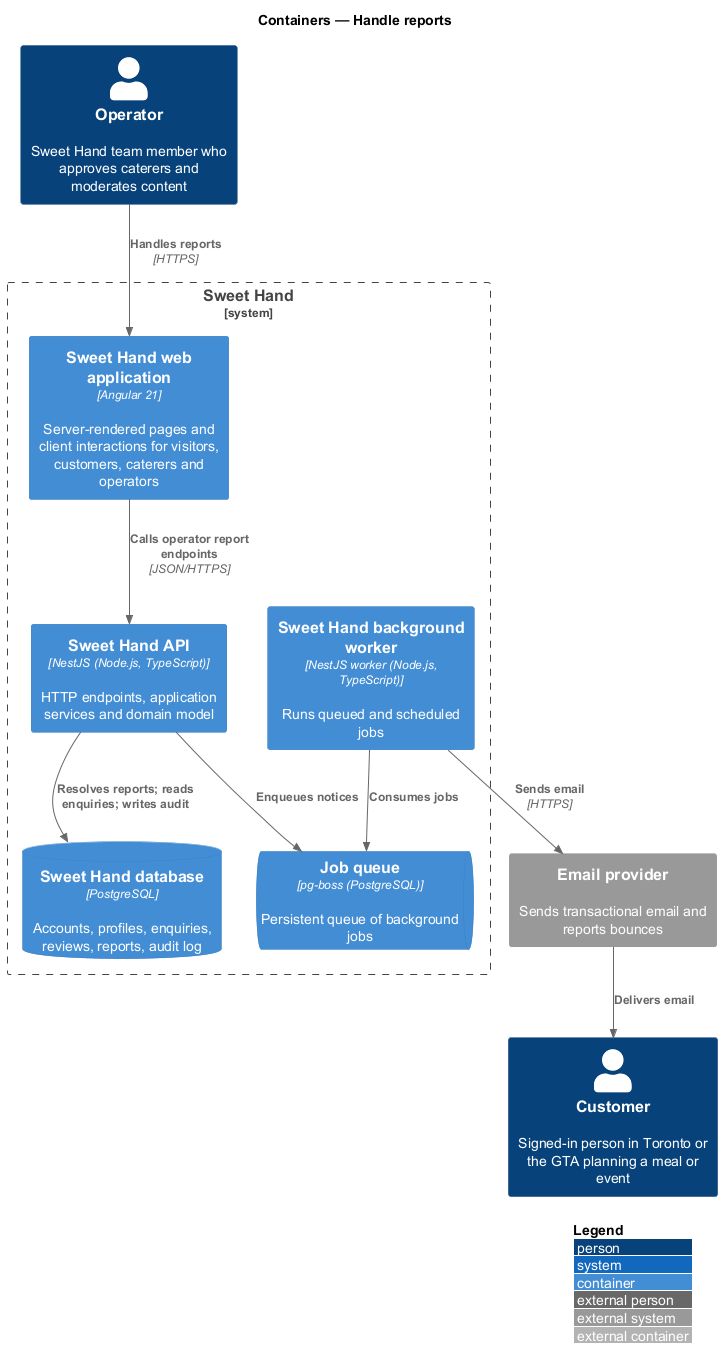

The diagram above was rendered by PlantUML. Its source (embedded in the PNG):
@startuml
!include <C4/C4_Container>
LAYOUT_WITH_LEGEND()
title Containers — Handle reports

Person(operator, "Operator", "Sweet Hand team member who approves caterers and moderates content")
Person(customer, "Customer", "Signed-in person in Toronto or the GTA planning a meal or event")
System_Boundary(sweethand, "Sweet Hand") {
  Container(web, "Sweet Hand web application", "Angular 21", "Server-rendered pages and client interactions for visitors, customers, caterers and operators")
  Container(api, "Sweet Hand API", "NestJS (Node.js, TypeScript)", "HTTP endpoints, application services and domain model")
  Container(worker, "Sweet Hand background worker", "NestJS worker (Node.js, TypeScript)", "Runs queued and scheduled jobs")
  ContainerDb(db, "Sweet Hand database", "PostgreSQL", "Accounts, profiles, enquiries, reviews, reports, audit log")
  ContainerQueue(queue, "Job queue", "pg-boss (PostgreSQL)", "Persistent queue of background jobs")
}
System_Ext(email, "Email provider", "Sends transactional email and reports bounces")

Rel(operator, web, "Handles reports", "HTTPS")
Rel(web, api, "Calls operator report endpoints", "JSON/HTTPS")
Rel(api, db, "Resolves reports; reads enquiries; writes audit")
Rel(api, queue, "Enqueues notices")
Rel(worker, queue, "Consumes jobs")
Rel(worker, email, "Sends email", "HTTPS")
Rel(email, customer, "Delivers email")
@enduml